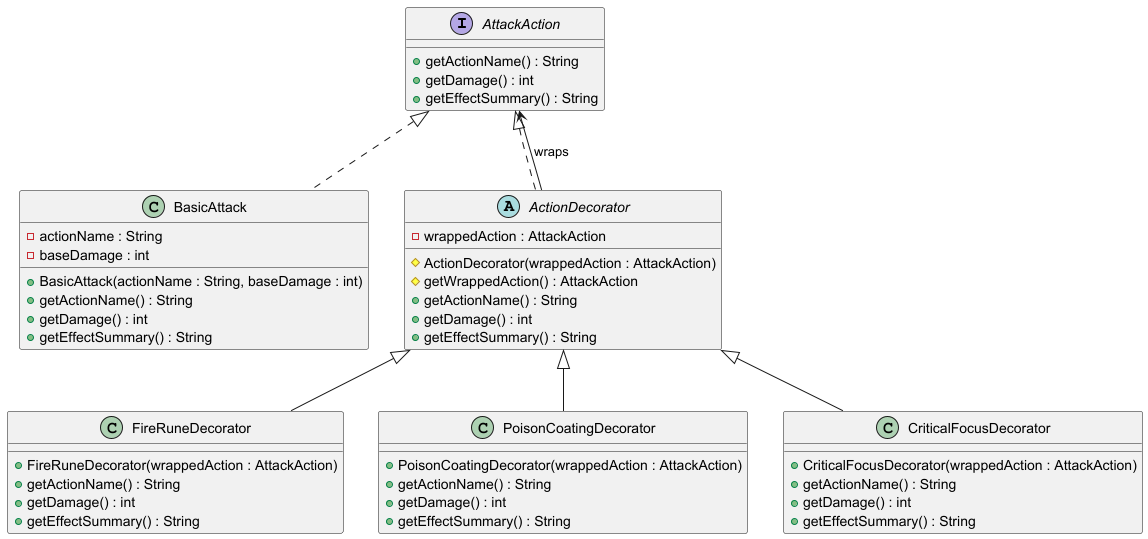

The diagram above was rendered by PlantUML. Its source (embedded in the PNG):
@startuml
interface AttackAction {
  +getActionName() : String
  +getDamage() : int
  +getEffectSummary() : String
}

class BasicAttack {
  -actionName : String
  -baseDamage : int
  +BasicAttack(actionName : String, baseDamage : int)
  +getActionName() : String
  +getDamage() : int
  +getEffectSummary() : String
}

abstract class ActionDecorator {
  -wrappedAction : AttackAction
  #ActionDecorator(wrappedAction : AttackAction)
  #getWrappedAction() : AttackAction
  +getActionName() : String
  +getDamage() : int
  +getEffectSummary() : String
}

class FireRuneDecorator {
  +FireRuneDecorator(wrappedAction : AttackAction)
  +getActionName() : String
  +getDamage() : int
  +getEffectSummary() : String
}

class PoisonCoatingDecorator {
  +PoisonCoatingDecorator(wrappedAction : AttackAction)
  +getActionName() : String
  +getDamage() : int
  +getEffectSummary() : String
}

class CriticalFocusDecorator {
  +CriticalFocusDecorator(wrappedAction : AttackAction)
  +getActionName() : String
  +getDamage() : int
  +getEffectSummary() : String
}

AttackAction <|.. BasicAttack
AttackAction <|.. ActionDecorator
ActionDecorator <|-- FireRuneDecorator
ActionDecorator <|-- PoisonCoatingDecorator
ActionDecorator <|-- CriticalFocusDecorator
ActionDecorator --> AttackAction : wraps
@enduml